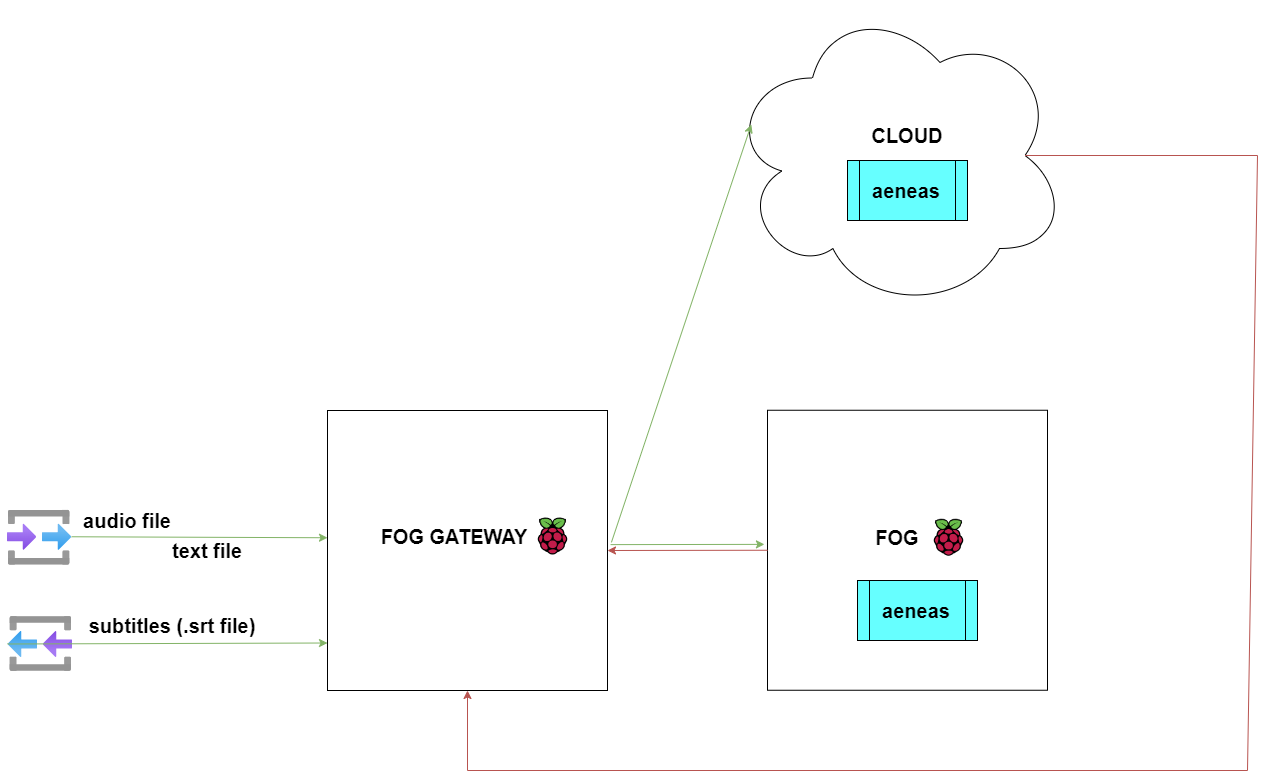

The diagram above was exported from draw.io. Its source (the exported page's mxGraphModel, read from the mxfile embedded in the PNG):
<mxGraphModel dx="2790" dy="2246" grid="1" gridSize="10" guides="1" tooltips="1" connect="1" arrows="1" fold="1" page="1" pageScale="1" pageWidth="850" pageHeight="1100" math="0" shadow="0">
  <root>
    <mxCell id="0" />
    <mxCell id="1" parent="0" />
    <mxCell id="ijFwz1u-ZRHz3HLEkKlP-1" value="" style="ellipse;shape=cloud;whiteSpace=wrap;html=1;" parent="1" vertex="1">
      <mxGeometry x="680" y="-90" width="340" height="310" as="geometry" />
    </mxCell>
    <mxCell id="ijFwz1u-ZRHz3HLEkKlP-3" value="" style="whiteSpace=wrap;html=1;aspect=fixed;" parent="1" vertex="1">
      <mxGeometry x="280" y="320" width="280" height="280" as="geometry" />
    </mxCell>
    <mxCell id="ijFwz1u-ZRHz3HLEkKlP-4" value="" style="aspect=fixed;html=1;points=[];align=center;image;fontSize=12;image=img/lib/azure2/general/Input_Output.svg;" parent="1" vertex="1">
      <mxGeometry x="-40" y="419.75" width="64" height="55.00000000000001" as="geometry" />
    </mxCell>
    <mxCell id="ijFwz1u-ZRHz3HLEkKlP-8" value="audio file" style="text;html=1;strokeColor=none;fillColor=none;align=center;verticalAlign=middle;whiteSpace=wrap;rounded=0;fontSize=20;fontStyle=1" parent="1" vertex="1">
      <mxGeometry x="30" y="414.75" width="100" height="30" as="geometry" />
    </mxCell>
    <mxCell id="ijFwz1u-ZRHz3HLEkKlP-9" value="text file" style="text;html=1;strokeColor=none;fillColor=none;align=center;verticalAlign=middle;whiteSpace=wrap;rounded=0;fontSize=20;fontStyle=1" parent="1" vertex="1">
      <mxGeometry x="120" y="444.75" width="80" height="30" as="geometry" />
    </mxCell>
    <mxCell id="ijFwz1u-ZRHz3HLEkKlP-10" value="FOG GATEWAY" style="text;html=1;strokeColor=none;fillColor=none;align=center;verticalAlign=middle;whiteSpace=wrap;rounded=0;fontSize=20;fontStyle=1" parent="1" vertex="1">
      <mxGeometry x="327" y="431" width="160" height="30" as="geometry" />
    </mxCell>
    <mxCell id="ijFwz1u-ZRHz3HLEkKlP-11" value="" style="shape=image;verticalLabelPosition=bottom;labelBackgroundColor=default;verticalAlign=top;aspect=fixed;imageAspect=0;image=https://cdn-icons-png.flaticon.com/512/5969/5969184.png;" parent="1" vertex="1">
      <mxGeometry x="487" y="427.5" width="37" height="37" as="geometry" />
    </mxCell>
    <mxCell id="ijFwz1u-ZRHz3HLEkKlP-12" value="" style="whiteSpace=wrap;html=1;aspect=fixed;" parent="1" vertex="1">
      <mxGeometry x="720" y="319.75" width="280" height="280" as="geometry" />
    </mxCell>
    <mxCell id="ijFwz1u-ZRHz3HLEkKlP-13" value="FOG" style="text;html=1;strokeColor=none;fillColor=none;align=center;verticalAlign=middle;whiteSpace=wrap;rounded=0;fontSize=20;fontStyle=1" parent="1" vertex="1">
      <mxGeometry x="770" y="432.25" width="160" height="30" as="geometry" />
    </mxCell>
    <mxCell id="ijFwz1u-ZRHz3HLEkKlP-14" value="" style="shape=image;verticalLabelPosition=bottom;labelBackgroundColor=default;verticalAlign=top;aspect=fixed;imageAspect=0;image=https://cdn-icons-png.flaticon.com/512/5969/5969184.png;" parent="1" vertex="1">
      <mxGeometry x="883" y="428.75" width="37" height="37" as="geometry" />
    </mxCell>
    <mxCell id="ijFwz1u-ZRHz3HLEkKlP-16" value="" style="endArrow=classic;html=1;rounded=0;fontSize=20;exitX=1;exitY=0.482;exitDx=0;exitDy=0;exitPerimeter=0;entryX=0;entryY=0.5;entryDx=0;entryDy=0;fontColor=#33FF33;fillColor=#d5e8d4;strokeColor=#82b366;" parent="1" source="ijFwz1u-ZRHz3HLEkKlP-4" edge="1">
      <mxGeometry width="50" height="50" relative="1" as="geometry">
        <mxPoint x="45" y="387.25" as="sourcePoint" />
        <mxPoint x="280" y="447.25" as="targetPoint" />
      </mxGeometry>
    </mxCell>
    <mxCell id="ijFwz1u-ZRHz3HLEkKlP-17" value="" style="endArrow=classic;html=1;rounded=0;fontSize=20;exitX=1.014;exitY=0.471;exitDx=0;exitDy=0;exitPerimeter=0;entryX=0.07;entryY=0.4;entryDx=0;entryDy=0;entryPerimeter=0;fillColor=#d5e8d4;strokeColor=#82b366;" parent="1" source="ijFwz1u-ZRHz3HLEkKlP-3" target="ijFwz1u-ZRHz3HLEkKlP-1" edge="1">
      <mxGeometry width="50" height="50" relative="1" as="geometry">
        <mxPoint x="610" y="400" as="sourcePoint" />
        <mxPoint x="700" y="360" as="targetPoint" />
      </mxGeometry>
    </mxCell>
    <mxCell id="ijFwz1u-ZRHz3HLEkKlP-18" value="" style="endArrow=classic;html=1;rounded=0;fontSize=20;exitX=1.011;exitY=0.479;exitDx=0;exitDy=0;exitPerimeter=0;entryX=-0.011;entryY=0.479;entryDx=0;entryDy=0;entryPerimeter=0;fillColor=#d5e8d4;strokeColor=#82b366;" parent="1" source="ijFwz1u-ZRHz3HLEkKlP-3" target="ijFwz1u-ZRHz3HLEkKlP-12" edge="1">
      <mxGeometry width="50" height="50" relative="1" as="geometry">
        <mxPoint x="590" y="474.7500000000002" as="sourcePoint" />
        <mxPoint x="876" y="475.74" as="targetPoint" />
      </mxGeometry>
    </mxCell>
    <mxCell id="ijFwz1u-ZRHz3HLEkKlP-22" value="CLOUD" style="text;html=1;strokeColor=none;fillColor=none;align=center;verticalAlign=middle;whiteSpace=wrap;rounded=0;fontSize=20;fontStyle=1" parent="1" vertex="1">
      <mxGeometry x="780" y="30" width="160" height="30" as="geometry" />
    </mxCell>
    <mxCell id="ijFwz1u-ZRHz3HLEkKlP-25" value="" style="endArrow=classic;html=1;rounded=0;fontSize=20;fillColor=#f8cecc;strokeColor=#b85450;exitX=0.875;exitY=0.5;exitDx=0;exitDy=0;exitPerimeter=0;entryX=0.5;entryY=1;entryDx=0;entryDy=0;" parent="1" source="ijFwz1u-ZRHz3HLEkKlP-1" target="ijFwz1u-ZRHz3HLEkKlP-3" edge="1">
      <mxGeometry width="50" height="50" relative="1" as="geometry">
        <mxPoint x="1000" y="50" as="sourcePoint" />
        <mxPoint x="1050" as="targetPoint" />
        <Array as="points">
          <mxPoint x="1210" y="65" />
          <mxPoint x="1200" y="680" />
          <mxPoint x="420" y="680" />
        </Array>
      </mxGeometry>
    </mxCell>
    <mxCell id="ijFwz1u-ZRHz3HLEkKlP-26" value="" style="endArrow=classic;html=1;rounded=0;fontSize=20;fontColor=#33FF33;entryX=1;entryY=0.5;entryDx=0;entryDy=0;exitX=0;exitY=0.5;exitDx=0;exitDy=0;fillColor=#f8cecc;strokeColor=#b85450;" parent="1" source="ijFwz1u-ZRHz3HLEkKlP-12" target="ijFwz1u-ZRHz3HLEkKlP-3" edge="1">
      <mxGeometry width="50" height="50" relative="1" as="geometry">
        <mxPoint x="580" y="580" as="sourcePoint" />
        <mxPoint x="630" y="530" as="targetPoint" />
      </mxGeometry>
    </mxCell>
    <mxCell id="ijFwz1u-ZRHz3HLEkKlP-32" value="&lt;font color=&quot;#000000&quot;&gt;&lt;b&gt;aeneas&lt;/b&gt;&lt;/font&gt;" style="shape=process;whiteSpace=wrap;html=1;backgroundOutline=1;fontSize=20;fontColor=#33FF33;fillColor=#66FFFF;" parent="1" vertex="1">
      <mxGeometry x="800" y="70" width="120" height="60" as="geometry" />
    </mxCell>
    <mxCell id="ijFwz1u-ZRHz3HLEkKlP-33" value="&lt;font color=&quot;#000000&quot;&gt;&lt;b&gt;aeneas&lt;/b&gt;&lt;/font&gt;" style="shape=process;whiteSpace=wrap;html=1;backgroundOutline=1;fontSize=20;fontColor=#33FF33;fillColor=#66FFFF;" parent="1" vertex="1">
      <mxGeometry x="810" y="490" width="120" height="60" as="geometry" />
    </mxCell>
    <mxCell id="wrXpmipmVvWnkoa-pYg7-1" value="" style="aspect=fixed;html=1;points=[];align=center;image;fontSize=12;image=img/lib/azure2/general/Input_Output.svg;rotation=-180;" vertex="1" parent="1">
      <mxGeometry x="-40" y="525" width="64" height="55.00000000000001" as="geometry" />
    </mxCell>
    <mxCell id="wrXpmipmVvWnkoa-pYg7-2" value="" style="endArrow=classic;html=1;rounded=0;fontSize=20;exitX=1;exitY=0.482;exitDx=0;exitDy=0;exitPerimeter=0;entryX=0;entryY=0.5;entryDx=0;entryDy=0;fontColor=#33FF33;fillColor=#d5e8d4;strokeColor=#82b366;" edge="1" source="wrXpmipmVvWnkoa-pYg7-1" parent="1">
      <mxGeometry width="50" height="50" relative="1" as="geometry">
        <mxPoint x="45" y="492.5" as="sourcePoint" />
        <mxPoint x="280" y="552.5" as="targetPoint" />
      </mxGeometry>
    </mxCell>
    <mxCell id="wrXpmipmVvWnkoa-pYg7-3" value="subtitles (.srt file)" style="text;html=1;strokeColor=none;fillColor=none;align=center;verticalAlign=middle;whiteSpace=wrap;rounded=0;fontSize=20;fontStyle=1" vertex="1" parent="1">
      <mxGeometry x="30" y="520" width="190" height="30" as="geometry" />
    </mxCell>
  </root>
</mxGraphModel>